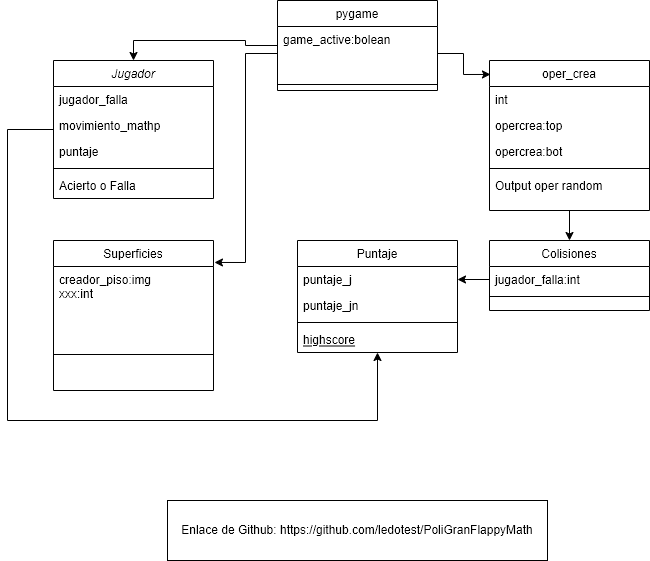

The diagram above was exported from draw.io. Its source (the exported page's mxGraphModel, read from the mxfile embedded in the PNG):
<mxGraphModel dx="2062" dy="1122" grid="1" gridSize="10" guides="1" tooltips="1" connect="1" arrows="1" fold="1" page="1" pageScale="1" pageWidth="291" pageHeight="413" math="0" shadow="0">
  <root>
    <mxCell id="WIyWlLk6GJQsqaUBKTNV-0" />
    <mxCell id="WIyWlLk6GJQsqaUBKTNV-1" parent="WIyWlLk6GJQsqaUBKTNV-0" />
    <mxCell id="c05lembFZeFmA5DLy-x0-11" style="edgeStyle=orthogonalEdgeStyle;rounded=0;orthogonalLoop=1;jettySize=auto;html=1;" edge="1" parent="WIyWlLk6GJQsqaUBKTNV-1" source="zkfFHV4jXpPFQw0GAbJ--0" target="zkfFHV4jXpPFQw0GAbJ--6">
      <mxGeometry relative="1" as="geometry">
        <Array as="points">
          <mxPoint x="100" y="219" />
          <mxPoint x="100" y="510" />
          <mxPoint x="470" y="510" />
        </Array>
      </mxGeometry>
    </mxCell>
    <mxCell id="zkfFHV4jXpPFQw0GAbJ--0" value="Jugador" style="swimlane;fontStyle=2;align=center;verticalAlign=top;childLayout=stackLayout;horizontal=1;startSize=26;horizontalStack=0;resizeParent=1;resizeLast=0;collapsible=1;marginBottom=0;rounded=0;shadow=0;strokeWidth=1;" parent="WIyWlLk6GJQsqaUBKTNV-1" vertex="1">
      <mxGeometry x="146" y="150" width="160" height="138" as="geometry">
        <mxRectangle x="230" y="140" width="160" height="26" as="alternateBounds" />
      </mxGeometry>
    </mxCell>
    <mxCell id="zkfFHV4jXpPFQw0GAbJ--1" value="jugador_falla" style="text;align=left;verticalAlign=top;spacingLeft=4;spacingRight=4;overflow=hidden;rotatable=0;points=[[0,0.5],[1,0.5]];portConstraint=eastwest;" parent="zkfFHV4jXpPFQw0GAbJ--0" vertex="1">
      <mxGeometry y="26" width="160" height="26" as="geometry" />
    </mxCell>
    <mxCell id="zkfFHV4jXpPFQw0GAbJ--2" value="movimiento_mathp" style="text;align=left;verticalAlign=top;spacingLeft=4;spacingRight=4;overflow=hidden;rotatable=0;points=[[0,0.5],[1,0.5]];portConstraint=eastwest;rounded=0;shadow=0;html=0;" parent="zkfFHV4jXpPFQw0GAbJ--0" vertex="1">
      <mxGeometry y="52" width="160" height="26" as="geometry" />
    </mxCell>
    <mxCell id="zkfFHV4jXpPFQw0GAbJ--3" value="puntaje" style="text;align=left;verticalAlign=top;spacingLeft=4;spacingRight=4;overflow=hidden;rotatable=0;points=[[0,0.5],[1,0.5]];portConstraint=eastwest;rounded=0;shadow=0;html=0;" parent="zkfFHV4jXpPFQw0GAbJ--0" vertex="1">
      <mxGeometry y="78" width="160" height="26" as="geometry" />
    </mxCell>
    <mxCell id="zkfFHV4jXpPFQw0GAbJ--4" value="" style="line;html=1;strokeWidth=1;align=left;verticalAlign=middle;spacingTop=-1;spacingLeft=3;spacingRight=3;rotatable=0;labelPosition=right;points=[];portConstraint=eastwest;" parent="zkfFHV4jXpPFQw0GAbJ--0" vertex="1">
      <mxGeometry y="104" width="160" height="8" as="geometry" />
    </mxCell>
    <mxCell id="zkfFHV4jXpPFQw0GAbJ--5" value="Acierto o Falla" style="text;align=left;verticalAlign=top;spacingLeft=4;spacingRight=4;overflow=hidden;rotatable=0;points=[[0,0.5],[1,0.5]];portConstraint=eastwest;" parent="zkfFHV4jXpPFQw0GAbJ--0" vertex="1">
      <mxGeometry y="112" width="160" height="26" as="geometry" />
    </mxCell>
    <mxCell id="zkfFHV4jXpPFQw0GAbJ--6" value="Puntaje" style="swimlane;fontStyle=0;align=center;verticalAlign=top;childLayout=stackLayout;horizontal=1;startSize=26;horizontalStack=0;resizeParent=1;resizeLast=0;collapsible=1;marginBottom=0;rounded=0;shadow=0;strokeWidth=1;" parent="WIyWlLk6GJQsqaUBKTNV-1" vertex="1">
      <mxGeometry x="390" y="330" width="160" height="112" as="geometry">
        <mxRectangle x="130" y="380" width="160" height="26" as="alternateBounds" />
      </mxGeometry>
    </mxCell>
    <mxCell id="zkfFHV4jXpPFQw0GAbJ--7" value="puntaje_j" style="text;align=left;verticalAlign=top;spacingLeft=4;spacingRight=4;overflow=hidden;rotatable=0;points=[[0,0.5],[1,0.5]];portConstraint=eastwest;" parent="zkfFHV4jXpPFQw0GAbJ--6" vertex="1">
      <mxGeometry y="26" width="160" height="26" as="geometry" />
    </mxCell>
    <mxCell id="zkfFHV4jXpPFQw0GAbJ--8" value="puntaje_jn" style="text;align=left;verticalAlign=top;spacingLeft=4;spacingRight=4;overflow=hidden;rotatable=0;points=[[0,0.5],[1,0.5]];portConstraint=eastwest;rounded=0;shadow=0;html=0;" parent="zkfFHV4jXpPFQw0GAbJ--6" vertex="1">
      <mxGeometry y="52" width="160" height="26" as="geometry" />
    </mxCell>
    <mxCell id="zkfFHV4jXpPFQw0GAbJ--9" value="" style="line;html=1;strokeWidth=1;align=left;verticalAlign=middle;spacingTop=-1;spacingLeft=3;spacingRight=3;rotatable=0;labelPosition=right;points=[];portConstraint=eastwest;" parent="zkfFHV4jXpPFQw0GAbJ--6" vertex="1">
      <mxGeometry y="78" width="160" height="8" as="geometry" />
    </mxCell>
    <mxCell id="zkfFHV4jXpPFQw0GAbJ--10" value="highscore" style="text;align=left;verticalAlign=top;spacingLeft=4;spacingRight=4;overflow=hidden;rotatable=0;points=[[0,0.5],[1,0.5]];portConstraint=eastwest;fontStyle=4" parent="zkfFHV4jXpPFQw0GAbJ--6" vertex="1">
      <mxGeometry y="86" width="160" height="26" as="geometry" />
    </mxCell>
    <mxCell id="zkfFHV4jXpPFQw0GAbJ--13" value="Colisiones" style="swimlane;fontStyle=0;align=center;verticalAlign=top;childLayout=stackLayout;horizontal=1;startSize=26;horizontalStack=0;resizeParent=1;resizeLast=0;collapsible=1;marginBottom=0;rounded=0;shadow=0;strokeWidth=1;" parent="WIyWlLk6GJQsqaUBKTNV-1" vertex="1">
      <mxGeometry x="582" y="330" width="160" height="70" as="geometry">
        <mxRectangle x="340" y="380" width="170" height="26" as="alternateBounds" />
      </mxGeometry>
    </mxCell>
    <mxCell id="zkfFHV4jXpPFQw0GAbJ--14" value="jugador_falla:int" style="text;align=left;verticalAlign=top;spacingLeft=4;spacingRight=4;overflow=hidden;rotatable=0;points=[[0,0.5],[1,0.5]];portConstraint=eastwest;" parent="zkfFHV4jXpPFQw0GAbJ--13" vertex="1">
      <mxGeometry y="26" width="160" height="26" as="geometry" />
    </mxCell>
    <mxCell id="zkfFHV4jXpPFQw0GAbJ--15" value="" style="line;html=1;strokeWidth=1;align=left;verticalAlign=middle;spacingTop=-1;spacingLeft=3;spacingRight=3;rotatable=0;labelPosition=right;points=[];portConstraint=eastwest;" parent="zkfFHV4jXpPFQw0GAbJ--13" vertex="1">
      <mxGeometry y="52" width="160" height="8" as="geometry" />
    </mxCell>
    <mxCell id="c05lembFZeFmA5DLy-x0-12" style="edgeStyle=orthogonalEdgeStyle;rounded=0;orthogonalLoop=1;jettySize=auto;html=1;" edge="1" parent="WIyWlLk6GJQsqaUBKTNV-1" source="zkfFHV4jXpPFQw0GAbJ--17" target="zkfFHV4jXpPFQw0GAbJ--13">
      <mxGeometry relative="1" as="geometry" />
    </mxCell>
    <mxCell id="zkfFHV4jXpPFQw0GAbJ--17" value="oper_crea" style="swimlane;fontStyle=0;align=center;verticalAlign=top;childLayout=stackLayout;horizontal=1;startSize=26;horizontalStack=0;resizeParent=1;resizeLast=0;collapsible=1;marginBottom=0;rounded=0;shadow=0;strokeWidth=1;" parent="WIyWlLk6GJQsqaUBKTNV-1" vertex="1">
      <mxGeometry x="582" y="150" width="160" height="150" as="geometry">
        <mxRectangle x="550" y="140" width="160" height="26" as="alternateBounds" />
      </mxGeometry>
    </mxCell>
    <mxCell id="zkfFHV4jXpPFQw0GAbJ--18" value="int" style="text;align=left;verticalAlign=top;spacingLeft=4;spacingRight=4;overflow=hidden;rotatable=0;points=[[0,0.5],[1,0.5]];portConstraint=eastwest;" parent="zkfFHV4jXpPFQw0GAbJ--17" vertex="1">
      <mxGeometry y="26" width="160" height="26" as="geometry" />
    </mxCell>
    <mxCell id="zkfFHV4jXpPFQw0GAbJ--19" value="opercrea:top" style="text;align=left;verticalAlign=top;spacingLeft=4;spacingRight=4;overflow=hidden;rotatable=0;points=[[0,0.5],[1,0.5]];portConstraint=eastwest;rounded=0;shadow=0;html=0;" parent="zkfFHV4jXpPFQw0GAbJ--17" vertex="1">
      <mxGeometry y="52" width="160" height="26" as="geometry" />
    </mxCell>
    <mxCell id="zkfFHV4jXpPFQw0GAbJ--20" value="opercrea:bot" style="text;align=left;verticalAlign=top;spacingLeft=4;spacingRight=4;overflow=hidden;rotatable=0;points=[[0,0.5],[1,0.5]];portConstraint=eastwest;rounded=0;shadow=0;html=0;" parent="zkfFHV4jXpPFQw0GAbJ--17" vertex="1">
      <mxGeometry y="78" width="160" height="26" as="geometry" />
    </mxCell>
    <mxCell id="zkfFHV4jXpPFQw0GAbJ--23" value="" style="line;html=1;strokeWidth=1;align=left;verticalAlign=middle;spacingTop=-1;spacingLeft=3;spacingRight=3;rotatable=0;labelPosition=right;points=[];portConstraint=eastwest;" parent="zkfFHV4jXpPFQw0GAbJ--17" vertex="1">
      <mxGeometry y="104" width="160" height="8" as="geometry" />
    </mxCell>
    <mxCell id="zkfFHV4jXpPFQw0GAbJ--25" value="Output oper random" style="text;align=left;verticalAlign=top;spacingLeft=4;spacingRight=4;overflow=hidden;rotatable=0;points=[[0,0.5],[1,0.5]];portConstraint=eastwest;" parent="zkfFHV4jXpPFQw0GAbJ--17" vertex="1">
      <mxGeometry y="112" width="160" height="26" as="geometry" />
    </mxCell>
    <mxCell id="JS9qeEdcQK0jVzXajD_U-3" value="Enlace de Github:&amp;nbsp;https://github.com/ledotest/PoliGranFlappyMath" style="rounded=0;whiteSpace=wrap;html=1;" parent="WIyWlLk6GJQsqaUBKTNV-1" vertex="1">
      <mxGeometry x="260" y="590" width="380" height="60" as="geometry" />
    </mxCell>
    <mxCell id="c05lembFZeFmA5DLy-x0-2" value="Superficies" style="swimlane;fontStyle=0;align=center;verticalAlign=top;childLayout=stackLayout;horizontal=1;startSize=26;horizontalStack=0;resizeParent=1;resizeLast=0;collapsible=1;marginBottom=0;rounded=0;shadow=0;strokeWidth=1;" vertex="1" parent="WIyWlLk6GJQsqaUBKTNV-1">
      <mxGeometry x="146" y="330" width="160" height="150" as="geometry">
        <mxRectangle x="340" y="380" width="170" height="26" as="alternateBounds" />
      </mxGeometry>
    </mxCell>
    <mxCell id="c05lembFZeFmA5DLy-x0-3" value="creador_piso:img&#10;xxx:int&#10;" style="text;align=left;verticalAlign=top;spacingLeft=4;spacingRight=4;overflow=hidden;rotatable=0;points=[[0,0.5],[1,0.5]];portConstraint=eastwest;" vertex="1" parent="c05lembFZeFmA5DLy-x0-2">
      <mxGeometry y="26" width="160" height="84" as="geometry" />
    </mxCell>
    <mxCell id="c05lembFZeFmA5DLy-x0-4" value="" style="line;html=1;strokeWidth=1;align=left;verticalAlign=middle;spacingTop=-1;spacingLeft=3;spacingRight=3;rotatable=0;labelPosition=right;points=[];portConstraint=eastwest;" vertex="1" parent="c05lembFZeFmA5DLy-x0-2">
      <mxGeometry y="110" width="160" height="8" as="geometry" />
    </mxCell>
    <mxCell id="c05lembFZeFmA5DLy-x0-8" style="edgeStyle=orthogonalEdgeStyle;rounded=0;orthogonalLoop=1;jettySize=auto;html=1;entryX=0.5;entryY=0;entryDx=0;entryDy=0;" edge="1" parent="WIyWlLk6GJQsqaUBKTNV-1" source="c05lembFZeFmA5DLy-x0-5" target="zkfFHV4jXpPFQw0GAbJ--0">
      <mxGeometry relative="1" as="geometry" />
    </mxCell>
    <mxCell id="c05lembFZeFmA5DLy-x0-5" value="pygame" style="swimlane;fontStyle=0;align=center;verticalAlign=top;childLayout=stackLayout;horizontal=1;startSize=26;horizontalStack=0;resizeParent=1;resizeLast=0;collapsible=1;marginBottom=0;rounded=0;shadow=0;strokeWidth=1;" vertex="1" parent="WIyWlLk6GJQsqaUBKTNV-1">
      <mxGeometry x="370" y="90" width="160" height="90" as="geometry">
        <mxRectangle x="340" y="380" width="170" height="26" as="alternateBounds" />
      </mxGeometry>
    </mxCell>
    <mxCell id="c05lembFZeFmA5DLy-x0-6" value="game_active:bolean" style="text;align=left;verticalAlign=top;spacingLeft=4;spacingRight=4;overflow=hidden;rotatable=0;points=[[0,0.5],[1,0.5]];portConstraint=eastwest;" vertex="1" parent="c05lembFZeFmA5DLy-x0-5">
      <mxGeometry y="26" width="160" height="54" as="geometry" />
    </mxCell>
    <mxCell id="c05lembFZeFmA5DLy-x0-7" value="" style="line;html=1;strokeWidth=1;align=left;verticalAlign=middle;spacingTop=-1;spacingLeft=3;spacingRight=3;rotatable=0;labelPosition=right;points=[];portConstraint=eastwest;" vertex="1" parent="c05lembFZeFmA5DLy-x0-5">
      <mxGeometry y="80" width="160" height="8" as="geometry" />
    </mxCell>
    <mxCell id="c05lembFZeFmA5DLy-x0-9" style="edgeStyle=orthogonalEdgeStyle;rounded=0;orthogonalLoop=1;jettySize=auto;html=1;entryX=0.006;entryY=0.093;entryDx=0;entryDy=0;entryPerimeter=0;" edge="1" parent="WIyWlLk6GJQsqaUBKTNV-1" source="c05lembFZeFmA5DLy-x0-6" target="zkfFHV4jXpPFQw0GAbJ--17">
      <mxGeometry relative="1" as="geometry" />
    </mxCell>
    <mxCell id="c05lembFZeFmA5DLy-x0-10" style="edgeStyle=orthogonalEdgeStyle;rounded=0;orthogonalLoop=1;jettySize=auto;html=1;entryX=1.006;entryY=-0.048;entryDx=0;entryDy=0;entryPerimeter=0;" edge="1" parent="WIyWlLk6GJQsqaUBKTNV-1" source="c05lembFZeFmA5DLy-x0-6" target="c05lembFZeFmA5DLy-x0-3">
      <mxGeometry relative="1" as="geometry" />
    </mxCell>
    <mxCell id="c05lembFZeFmA5DLy-x0-13" style="edgeStyle=orthogonalEdgeStyle;rounded=0;orthogonalLoop=1;jettySize=auto;html=1;entryX=1;entryY=0.5;entryDx=0;entryDy=0;" edge="1" parent="WIyWlLk6GJQsqaUBKTNV-1" source="zkfFHV4jXpPFQw0GAbJ--14" target="zkfFHV4jXpPFQw0GAbJ--7">
      <mxGeometry relative="1" as="geometry" />
    </mxCell>
  </root>
</mxGraphModel>